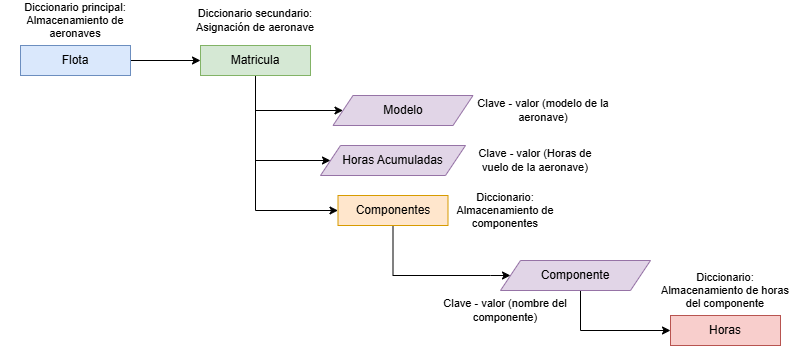

The diagram above was exported from draw.io. Its source (the exported page's mxGraphModel, read from the mxfile embedded in the PNG):
<mxGraphModel dx="860" dy="465" grid="1" gridSize="10" guides="1" tooltips="1" connect="1" arrows="1" fold="1" page="1" pageScale="1" pageWidth="827" pageHeight="1169" math="0" shadow="0">
  <root>
    <mxCell id="0" />
    <mxCell id="1" parent="0" />
    <mxCell id="ebvv4xyVCsDwKhrBl2yB-4" edge="1" parent="1" source="ebvv4xyVCsDwKhrBl2yB-1" style="edgeStyle=orthogonalEdgeStyle;rounded=0;orthogonalLoop=1;jettySize=auto;html=1;entryX=0;entryY=0.5;entryDx=0;entryDy=0;" target="ebvv4xyVCsDwKhrBl2yB-3">
      <mxGeometry relative="1" as="geometry" />
    </mxCell>
    <mxCell id="ebvv4xyVCsDwKhrBl2yB-1" parent="1" style="rounded=0;whiteSpace=wrap;html=1;fillColor=#dae8fc;strokeColor=#6c8ebf;" value="Flota" vertex="1">
      <mxGeometry height="30" width="110" x="100" y="90" as="geometry" />
    </mxCell>
    <mxCell id="ebvv4xyVCsDwKhrBl2yB-11" edge="1" parent="1" source="ebvv4xyVCsDwKhrBl2yB-3" style="edgeStyle=orthogonalEdgeStyle;rounded=0;orthogonalLoop=1;jettySize=auto;html=1;entryX=0;entryY=0.5;entryDx=0;entryDy=0;" target="ebvv4xyVCsDwKhrBl2yB-7">
      <mxGeometry relative="1" as="geometry">
        <Array as="points">
          <mxPoint x="335" y="155" />
        </Array>
      </mxGeometry>
    </mxCell>
    <mxCell id="ebvv4xyVCsDwKhrBl2yB-12" edge="1" parent="1" source="ebvv4xyVCsDwKhrBl2yB-3" style="edgeStyle=orthogonalEdgeStyle;rounded=0;orthogonalLoop=1;jettySize=auto;html=1;entryX=0;entryY=0.5;entryDx=0;entryDy=0;" target="ebvv4xyVCsDwKhrBl2yB-8">
      <mxGeometry relative="1" as="geometry">
        <Array as="points">
          <mxPoint x="335" y="205" />
        </Array>
      </mxGeometry>
    </mxCell>
    <mxCell id="ebvv4xyVCsDwKhrBl2yB-14" edge="1" parent="1" source="ebvv4xyVCsDwKhrBl2yB-3" style="edgeStyle=orthogonalEdgeStyle;rounded=0;orthogonalLoop=1;jettySize=auto;html=1;entryX=0;entryY=0.5;entryDx=0;entryDy=0;" target="ebvv4xyVCsDwKhrBl2yB-13">
      <mxGeometry relative="1" as="geometry">
        <Array as="points">
          <mxPoint x="335" y="255" />
        </Array>
      </mxGeometry>
    </mxCell>
    <mxCell id="ebvv4xyVCsDwKhrBl2yB-3" parent="1" style="rounded=0;whiteSpace=wrap;html=1;fillColor=#d5e8d4;strokeColor=#82b366;" value="Matricula" vertex="1">
      <mxGeometry height="30" width="110" x="280" y="90" as="geometry" />
    </mxCell>
    <mxCell id="ebvv4xyVCsDwKhrBl2yB-7" parent="1" style="shape=parallelogram;perimeter=parallelogramPerimeter;whiteSpace=wrap;html=1;fixedSize=1;fillColor=#e1d5e7;strokeColor=#9673a6;" value="Modelo" vertex="1">
      <mxGeometry height="30" width="140" x="412.5" y="140" as="geometry" />
    </mxCell>
    <mxCell id="ebvv4xyVCsDwKhrBl2yB-8" parent="1" style="shape=parallelogram;perimeter=parallelogramPerimeter;whiteSpace=wrap;html=1;fixedSize=1;fillColor=#e1d5e7;strokeColor=#9673a6;" value="Horas Acumuladas" vertex="1">
      <mxGeometry height="30" width="145" x="400" y="190" as="geometry" />
    </mxCell>
    <mxCell id="ebvv4xyVCsDwKhrBl2yB-16" edge="1" parent="1" source="ebvv4xyVCsDwKhrBl2yB-13" style="edgeStyle=orthogonalEdgeStyle;rounded=0;orthogonalLoop=1;jettySize=auto;html=1;entryX=0;entryY=0.5;entryDx=0;entryDy=0;" target="ebvv4xyVCsDwKhrBl2yB-15">
      <mxGeometry relative="1" as="geometry">
        <Array as="points">
          <mxPoint x="473" y="320" />
          <mxPoint x="570" y="320" />
        </Array>
      </mxGeometry>
    </mxCell>
    <mxCell id="ebvv4xyVCsDwKhrBl2yB-13" parent="1" style="rounded=0;whiteSpace=wrap;html=1;fillColor=#ffe6cc;strokeColor=#d79b00;" value="Componentes" vertex="1">
      <mxGeometry height="30" width="110" x="417.5" y="240" as="geometry" />
    </mxCell>
    <mxCell id="ebvv4xyVCsDwKhrBl2yB-20" edge="1" parent="1" source="ebvv4xyVCsDwKhrBl2yB-15" style="edgeStyle=orthogonalEdgeStyle;rounded=0;orthogonalLoop=1;jettySize=auto;html=1;entryX=0;entryY=0.5;entryDx=0;entryDy=0;" target="ebvv4xyVCsDwKhrBl2yB-18">
      <mxGeometry relative="1" as="geometry">
        <Array as="points">
          <mxPoint x="660" y="375" />
        </Array>
      </mxGeometry>
    </mxCell>
    <mxCell id="ebvv4xyVCsDwKhrBl2yB-15" parent="1" style="shape=parallelogram;perimeter=parallelogramPerimeter;whiteSpace=wrap;html=1;fixedSize=1;fillColor=#e1d5e7;strokeColor=#9673a6;" value="Componente" vertex="1">
      <mxGeometry height="30" width="150" x="580" y="305" as="geometry" />
    </mxCell>
    <mxCell id="ebvv4xyVCsDwKhrBl2yB-18" parent="1" style="rounded=0;whiteSpace=wrap;html=1;fillColor=#f8cecc;strokeColor=#b85450;" value="Horas" vertex="1">
      <mxGeometry height="30" width="110" x="750" y="360" as="geometry" />
    </mxCell>
    <mxCell id="ebvv4xyVCsDwKhrBl2yB-21" parent="1" style="text;html=1;whiteSpace=wrap;strokeColor=none;fillColor=none;align=center;verticalAlign=middle;rounded=0;fontSize=11;" value="Diccionario principal:&lt;div&gt;Almacenamiento de aeronaves&lt;/div&gt;" vertex="1">
      <mxGeometry height="30" width="150" x="80" y="50" as="geometry" />
    </mxCell>
    <mxCell id="ebvv4xyVCsDwKhrBl2yB-22" parent="1" style="text;html=1;whiteSpace=wrap;strokeColor=none;fillColor=none;align=center;verticalAlign=middle;rounded=0;fontSize=11;" value="Diccionario secundario:&lt;div&gt;Asignación de aeronave&lt;/div&gt;" vertex="1">
      <mxGeometry height="30" width="160" x="255" y="50" as="geometry" />
    </mxCell>
    <mxCell id="ebvv4xyVCsDwKhrBl2yB-23" parent="1" style="text;html=1;whiteSpace=wrap;strokeColor=none;fillColor=none;align=center;verticalAlign=middle;rounded=0;fontSize=11;" value="Clave - valor (modelo de la aeronave)" vertex="1">
      <mxGeometry height="30" width="140" x="552.5" y="140" as="geometry" />
    </mxCell>
    <mxCell id="ebvv4xyVCsDwKhrBl2yB-24" parent="1" style="text;html=1;whiteSpace=wrap;strokeColor=none;fillColor=none;align=center;verticalAlign=middle;rounded=0;fontSize=11;" value="Clave - valor (Horas de vuelo de la aeronave)" vertex="1">
      <mxGeometry height="30" width="140" x="545" y="190" as="geometry" />
    </mxCell>
    <mxCell id="ebvv4xyVCsDwKhrBl2yB-25" parent="1" style="text;html=1;whiteSpace=wrap;strokeColor=none;fillColor=none;align=center;verticalAlign=middle;rounded=0;fontSize=11;" value="Diccionario:&lt;div&gt;Almacenamiento de componentes&lt;/div&gt;" vertex="1">
      <mxGeometry height="30" width="160" x="505" y="240" as="geometry" />
    </mxCell>
    <mxCell id="ebvv4xyVCsDwKhrBl2yB-26" parent="1" style="text;html=1;whiteSpace=wrap;strokeColor=none;fillColor=none;align=center;verticalAlign=middle;rounded=0;fontSize=11;" value="Clave - valor (nombre del componente)" vertex="1">
      <mxGeometry height="30" width="160" x="505" y="340" as="geometry" />
    </mxCell>
    <mxCell id="ebvv4xyVCsDwKhrBl2yB-27" parent="1" style="text;html=1;whiteSpace=wrap;strokeColor=none;fillColor=none;align=center;verticalAlign=middle;rounded=0;fontSize=11;" value="Diccionario:&lt;div&gt;Almacenamiento de horas del componente&lt;/div&gt;" vertex="1">
      <mxGeometry height="30" width="130" x="740" y="320" as="geometry" />
    </mxCell>
  </root>
</mxGraphModel>